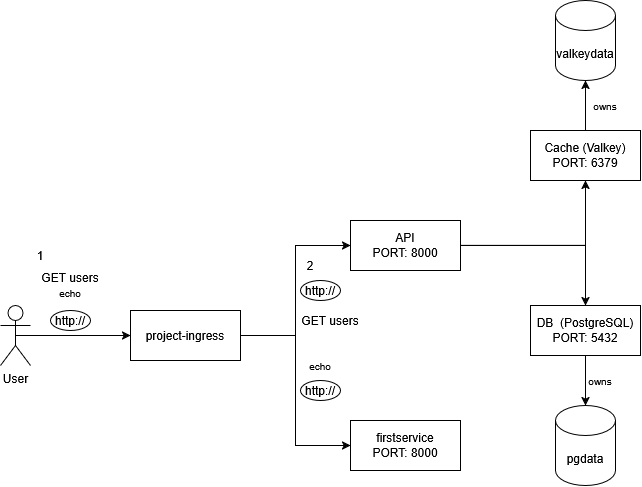

The diagram above was exported from draw.io. Its source (the exported page's mxGraphModel, read from the mxfile embedded in the PNG):
<mxGraphModel dx="1011" dy="2238" grid="1" gridSize="10" guides="1" tooltips="1" connect="1" arrows="1" fold="1" page="1" pageScale="1" pageWidth="850" pageHeight="1100" math="0" shadow="0">
  <root>
    <mxCell id="0" />
    <mxCell id="1" parent="0" />
    <mxCell id="u6npjqMklA__Bm7gB5dk-29" edge="1" parent="1" source="u6npjqMklA__Bm7gB5dk-1" style="edgeStyle=orthogonalEdgeStyle;rounded=0;orthogonalLoop=1;jettySize=auto;html=1;entryX=0.5;entryY=1;entryDx=0;entryDy=0;defaultLabelBackgroundColor=page;" target="u6npjqMklA__Bm7gB5dk-2">
      <mxGeometry relative="1" as="geometry" />
    </mxCell>
    <mxCell id="u6npjqMklA__Bm7gB5dk-30" edge="1" parent="1" source="u6npjqMklA__Bm7gB5dk-1" style="edgeStyle=orthogonalEdgeStyle;rounded=0;orthogonalLoop=1;jettySize=auto;html=1;defaultLabelBackgroundColor=page;" target="u6npjqMklA__Bm7gB5dk-4">
      <mxGeometry relative="1" as="geometry" />
    </mxCell>
    <mxCell id="u6npjqMklA__Bm7gB5dk-1" parent="1" style="html=1;whiteSpace=wrap;" value="API&lt;br&gt;PORT: 8000" vertex="1">
      <mxGeometry height="50" width="110" x="410" y="110" as="geometry" />
    </mxCell>
    <mxCell id="u6npjqMklA__Bm7gB5dk-27" edge="1" parent="1" source="u6npjqMklA__Bm7gB5dk-2" style="edgeStyle=orthogonalEdgeStyle;rounded=0;orthogonalLoop=1;jettySize=auto;html=1;defaultLabelBackgroundColor=page;" target="u6npjqMklA__Bm7gB5dk-25">
      <mxGeometry relative="1" as="geometry" />
    </mxCell>
    <mxCell id="u6npjqMklA__Bm7gB5dk-2" parent="1" style="html=1;whiteSpace=wrap;" value="Cache (Valkey)&lt;br&gt;PORT: 6379" vertex="1">
      <mxGeometry height="50" width="110" x="590" y="20" as="geometry" />
    </mxCell>
    <mxCell id="u6npjqMklA__Bm7gB5dk-4" parent="1" style="html=1;whiteSpace=wrap;" value="DB&amp;nbsp; (PostgreSQL)&lt;br&gt;PORT: 5432" vertex="1">
      <mxGeometry height="50" width="110" x="590" y="195" as="geometry" />
    </mxCell>
    <mxCell id="u6npjqMklA__Bm7gB5dk-5" parent="1" style="html=1;whiteSpace=wrap;" value="firstservice&lt;br&gt;PORT: 8000" vertex="1">
      <mxGeometry height="50" width="110" x="410" y="310" as="geometry" />
    </mxCell>
    <mxCell id="u6npjqMklA__Bm7gB5dk-9" edge="1" parent="1" source="u6npjqMklA__Bm7gB5dk-7" style="edgeStyle=orthogonalEdgeStyle;rounded=0;orthogonalLoop=1;jettySize=auto;html=1;entryX=0;entryY=0.5;entryDx=0;entryDy=0;defaultLabelBackgroundColor=page;" target="u6npjqMklA__Bm7gB5dk-1">
      <mxGeometry relative="1" as="geometry" />
    </mxCell>
    <mxCell id="u6npjqMklA__Bm7gB5dk-10" edge="1" parent="1" source="u6npjqMklA__Bm7gB5dk-7" style="edgeStyle=orthogonalEdgeStyle;rounded=0;orthogonalLoop=1;jettySize=auto;html=1;entryX=0;entryY=0.5;entryDx=0;entryDy=0;defaultLabelBackgroundColor=page;" target="u6npjqMklA__Bm7gB5dk-5">
      <mxGeometry relative="1" as="geometry" />
    </mxCell>
    <mxCell id="u6npjqMklA__Bm7gB5dk-7" parent="1" style="html=1;whiteSpace=wrap;" value="project-ingress" vertex="1">
      <mxGeometry height="50" width="110" x="190" y="200" as="geometry" />
    </mxCell>
    <mxCell id="u6npjqMklA__Bm7gB5dk-11" edge="1" parent="1" source="u6npjqMklA__Bm7gB5dk-8" style="edgeStyle=orthogonalEdgeStyle;rounded=0;orthogonalLoop=1;jettySize=auto;html=1;exitX=0.5;exitY=0.5;exitDx=0;exitDy=0;exitPerimeter=0;entryX=0;entryY=0.5;entryDx=0;entryDy=0;defaultLabelBackgroundColor=page;" target="u6npjqMklA__Bm7gB5dk-7">
      <mxGeometry relative="1" as="geometry" />
    </mxCell>
    <mxCell id="u6npjqMklA__Bm7gB5dk-8" parent="1" style="shape=umlActor;verticalLabelPosition=bottom;verticalAlign=top;html=1;labelPerimeter=1;" value="User" vertex="1">
      <mxGeometry height="60" width="30" x="60" y="195" as="geometry" />
    </mxCell>
    <mxCell id="u6npjqMklA__Bm7gB5dk-12" parent="1" style="ellipse;whiteSpace=wrap;html=1;shapeInside=1;" value="&lt;div&gt;&lt;br&gt;&lt;/div&gt;&lt;div&gt;&lt;br&gt;&lt;/div&gt;&lt;div&gt;http://&lt;/div&gt;" vertex="1">
      <mxGeometry height="20" width="40" x="110" y="200" as="geometry" />
    </mxCell>
    <mxCell id="u6npjqMklA__Bm7gB5dk-13" parent="1" style="ellipse;whiteSpace=wrap;html=1;shapeInside=1;" value="&lt;div&gt;&lt;br&gt;&lt;/div&gt;&lt;div&gt;&lt;br&gt;&lt;/div&gt;&lt;div&gt;http://&lt;/div&gt;" vertex="1">
      <mxGeometry height="20" width="40" x="360" y="270" as="geometry" />
    </mxCell>
    <mxCell id="u6npjqMklA__Bm7gB5dk-14" parent="1" style="ellipse;whiteSpace=wrap;html=1;shapeInside=1;" value="&lt;div&gt;&lt;br&gt;&lt;/div&gt;&lt;div&gt;&lt;br&gt;&lt;/div&gt;&lt;div&gt;http://&lt;/div&gt;" vertex="1">
      <mxGeometry height="20" width="40" x="360" y="170" as="geometry" />
    </mxCell>
    <mxCell id="u6npjqMklA__Bm7gB5dk-15" parent="1" style="text;html=1;whiteSpace=wrap;strokeColor=none;fillColor=none;align=center;verticalAlign=middle;rounded=0;" value="GET users&lt;font style=&quot;font-size: 10px;&quot;&gt;&lt;br&gt;echo&lt;/font&gt;" vertex="1">
      <mxGeometry height="30" width="60" x="100" y="160" as="geometry" />
    </mxCell>
    <mxCell id="u6npjqMklA__Bm7gB5dk-16" parent="1" style="text;html=1;whiteSpace=wrap;strokeColor=none;fillColor=none;align=center;verticalAlign=middle;rounded=0;" value="&lt;font style=&quot;font-size: 10px;&quot;&gt;echo&lt;/font&gt;" vertex="1">
      <mxGeometry height="30" width="60" x="350" y="240" as="geometry" />
    </mxCell>
    <mxCell id="u6npjqMklA__Bm7gB5dk-17" parent="1" style="text;html=1;whiteSpace=wrap;strokeColor=none;fillColor=none;align=center;verticalAlign=middle;rounded=0;" value="GET users" vertex="1">
      <mxGeometry height="30" width="60" x="360" y="195" as="geometry" />
    </mxCell>
    <mxCell id="u6npjqMklA__Bm7gB5dk-22" parent="1" style="shape=cylinder3;whiteSpace=wrap;html=1;boundedLbl=1;backgroundOutline=1;size=15;" value="pgdata" vertex="1">
      <mxGeometry height="80" width="60" x="615" y="295" as="geometry" />
    </mxCell>
    <mxCell id="u6npjqMklA__Bm7gB5dk-23" edge="1" parent="1" source="u6npjqMklA__Bm7gB5dk-4" style="edgeStyle=orthogonalEdgeStyle;rounded=0;orthogonalLoop=1;jettySize=auto;html=1;entryX=0.5;entryY=0;entryDx=0;entryDy=0;entryPerimeter=0;defaultLabelBackgroundColor=page;" target="u6npjqMklA__Bm7gB5dk-22">
      <mxGeometry relative="1" as="geometry" />
    </mxCell>
    <mxCell id="u6npjqMklA__Bm7gB5dk-24" parent="1" style="text;html=1;whiteSpace=wrap;strokeColor=none;fillColor=none;align=center;verticalAlign=middle;rounded=0;" value="&lt;font style=&quot;font-size: 10px;&quot;&gt;owns&lt;/font&gt;" vertex="1">
      <mxGeometry height="30" width="60" x="630" y="255" as="geometry" />
    </mxCell>
    <mxCell id="u6npjqMklA__Bm7gB5dk-25" parent="1" style="shape=cylinder3;whiteSpace=wrap;html=1;boundedLbl=1;backgroundOutline=1;size=15;" value="valkeydata" vertex="1">
      <mxGeometry height="80" width="60" x="615" y="-110" as="geometry" />
    </mxCell>
    <mxCell id="u6npjqMklA__Bm7gB5dk-26" parent="1" style="text;html=1;whiteSpace=wrap;strokeColor=none;fillColor=none;align=center;verticalAlign=middle;rounded=0;" value="&lt;font style=&quot;font-size: 10px;&quot;&gt;owns&lt;/font&gt;" vertex="1">
      <mxGeometry height="30" width="60" x="635" y="-20" as="geometry" />
    </mxCell>
    <mxCell id="u6npjqMklA__Bm7gB5dk-31" parent="1" style="text;html=1;whiteSpace=wrap;strokeColor=none;fillColor=none;align=center;verticalAlign=middle;rounded=0;" value="1" vertex="1">
      <mxGeometry height="30" width="60" x="70" y="130" as="geometry" />
    </mxCell>
    <mxCell id="u6npjqMklA__Bm7gB5dk-32" parent="1" style="text;html=1;whiteSpace=wrap;strokeColor=none;fillColor=none;align=center;verticalAlign=middle;rounded=0;" value="2" vertex="1">
      <mxGeometry height="30" width="60" x="340" y="140" as="geometry" />
    </mxCell>
  </root>
</mxGraphModel>